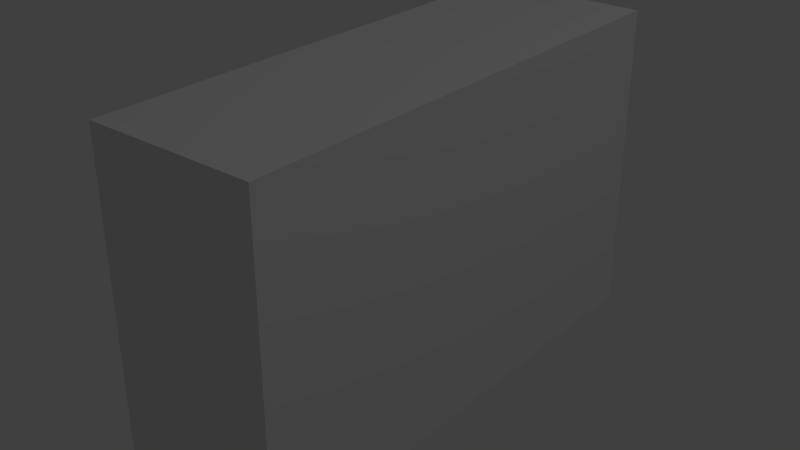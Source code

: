 # Source: StairField6.blend  (saved by Blender 2.76.0; exported with 4.5.12 LTS)
import bpy
from mathutils import Matrix  # noqa: F401  (used for matrix-valued properties, if any)

bpy.ops.wm.read_factory_settings(use_empty=True)
scene = bpy.context.scene
scene.name = 'Scene'

# ---- collections
col_collection_1 = bpy.data.collections.new('Collection 1'); scene.collection.children.link(col_collection_1)

# ---- materials (node trees are filled in below, after node groups)
mat_material = bpy.data.materials.new('Material')
mat_material.alpha_threshold = 0.0
mat_material.use_transparent_shadow = False
mat_material.roughness = 0.5
mat_material.line_color = (0.0, 0.0, 0.0, 1.0)

# ---- material node trees

# ---- world
world_world = bpy.data.worlds.new('World'); scene.world = world_world
world_world.color = (0.05088, 0.05088, 0.05088)
world_world.use_sun_shadow = False
world_world.sun_shadow_jitter_overblur = 0.0
world_world.cycles.sampling_method = 'MANUAL'
world_world.cycles.sample_map_resolution = 256

# ---- lights
light_lamp = bpy.data.lights.new('Lamp', 'POINT')
light_lamp.transmission_factor = 0.0
light_lamp.cutoff_distance = 30.0
light_lamp.energy = 100.0
light_lamp.shadow_buffer_clip_start = 1.001
light_lamp.shadow_soft_size = 0.1
light_lamp.shadow_maximum_resolution = 0.006
light_lamp.use_absolute_resolution = True
light_lamp.cycles.use_multiple_importance_sampling = False

# ---- meshes
me_cube = bpy.data.meshes.new('Cube')
me_cube.from_pydata([(0.4, 1.2, -1.5), (0.4, -1.2, -1.5), (-0.4, -1.2, -1.5), (-0.4, 1.2, -1.5), (0.4, 1.2, 0.0), (0.4, -1.2, 0.0), (-0.4, -1.2, 0.0), (-0.4, 1.2, 0.0)], [], [(0, 1, 2, 3), (4, 7, 6, 5), (0, 4, 5, 1), (1, 5, 6, 2), (2, 6, 7, 3), (4, 0, 3, 7)])
_uv = me_cube.uv_layers.new(name='UVMap')
_uv.uv.foreach_set('vector', [0.375, 0.4844, 6.959e-05, 0.4844, 6.962e-05, 0.3594, 0.375, 0.3594, 0.375, 6.959e-05, 0.375, 0.1251, 6.966e-05, 0.1251, 6.966e-05, 6.959e-05, 0.5, 0.3594, 0.5, 0.1251, 0.8749, 0.1251, 0.8749, 0.3594, 0.8749, 0.3594, 0.8749, 0.1251, 0.9999, 0.1251, 0.9999, 0.3594, 6.962e-05, 0.3594, 6.966e-05, 0.1251, 0.375, 0.1251, 0.375, 0.3594, 0.5, 0.1251, 0.5, 0.3594, 0.375, 0.3594, 0.375, 0.1251])
me_cube.materials.append(mat_material)
me_cube.use_remesh_preserve_volume = False
me_cube.use_remesh_preserve_attributes = False
me_cube.use_mirror_vertex_groups = False
me_cube.update()

# ---- objects
ob_cube = bpy.data.objects.new('Cube', me_cube)
ob_lamp = bpy.data.objects.new('Lamp', light_lamp)

# ---- transforms, parenting, visibility, modifiers, constraints
ob_cube.location = (0.0, 0.0, 0.0)
ob_cube.lock_rotations_4d = False
ob_cube.empty_display_type = 'ARROWS'
ob_cube.lineart.crease_threshold = 0.0
ob_lamp.location = (4.076, 1.005, 5.904)
ob_lamp.rotation_euler = (0.6503, 0.05522, 1.866)
ob_lamp.lock_rotations_4d = False
ob_lamp.empty_display_type = 'ARROWS'
ob_lamp.color = (0.0, 0.0, 0.0, 0.0)
ob_lamp.lineart.crease_threshold = 0.0

# ---- collection membership
col_collection_1.objects.link(ob_cube)
col_collection_1.objects.link(ob_lamp)

# ---- scene / render settings (as saved in the file)
scene.frame_start = 1; scene.frame_end = 250; scene.frame_set(1)
scene.render.engine = 'BLENDER_EEVEE_NEXT'
scene.render.resolution_percentage = 50
scene.render.dither_intensity = 0.0
scene.cycles.use_denoising = False
scene.cycles.samples = 10
scene.cycles.sampling_pattern = 'TABULATED_SOBOL'
scene.cycles.light_sampling_threshold = 0.0
scene.cycles.use_adaptive_sampling = False
scene.cycles.use_light_tree = False
scene.cycles.blur_glossy = 0.0
scene.cycles.pixel_filter_type = 'GAUSSIAN'
scene.cycles.sample_clamp_indirect = 0.0
scene.view_settings.view_transform = 'Standard'
bpy.context.view_layer.update()

# ---- added for rendering (the .blend has no active camera): camera
cam_auto = bpy.data.cameras.new('AutoCamera')
cam_auto.lens = 50.0
cam_auto.sensor_width = 36.0
cam_auto.clip_end = 1000.0
ob_auto_camera = bpy.data.objects.new('AutoCamera', cam_auto)
scene.collection.objects.link(ob_auto_camera)
ob_auto_camera.location = (2.72117, -3.2654, 1.42693)
ob_auto_camera.rotation_euler = (1.09748, -7.21219e-08, 0.694738)
scene.camera = ob_auto_camera
bpy.context.view_layer.update()
